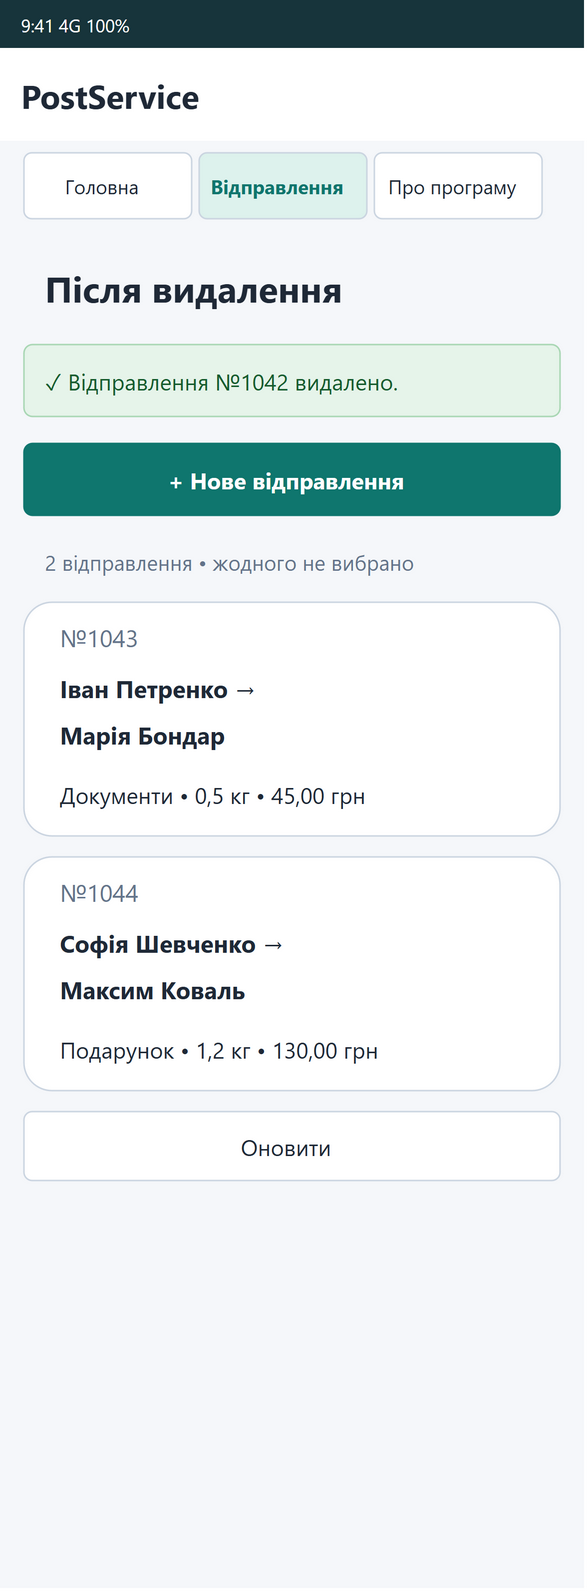

The diagram above was exported from draw.io. Its source (the exported page's mxGraphModel, read from the mxfile embedded in the PNG):
<mxGraphModel dx="390" dy="1060" grid="0" gridSize="10" guides="1" tooltips="1" connect="1" arrows="1" fold="1" page="1" pageScale="1" pageWidth="390" pageHeight="1060" math="0" shadow="0" background="#FFFFFF">
  <root>
    <mxCell id="0" />
    <mxCell id="1" parent="0" />
    <mxCell id="mobile-deleted-c2" value="" vertex="1" parent="1" style="rounded=0;arcSize=12;whiteSpace=wrap;html=0;fillColor=#F5F7FA;strokeColor=none;fontFamily=Segoe UI;fontSize=16;fontColor=#1F2937;fontStyle=0;align=left;verticalAlign=middle;spacingLeft=12;spacingRight=8;spacingTop=2;spacingBottom=2;">
      <mxGeometry x="0" y="0" width="390" height="1060" as="geometry" />
    </mxCell>
    <mxCell id="mobile-deleted-c3" value="9:41                         4G     100%" vertex="1" parent="1" style="rounded=0;arcSize=12;whiteSpace=wrap;html=0;fillColor=#17343B;strokeColor=none;fontFamily=Segoe UI;fontSize=12;fontColor=#FFFFFF;fontStyle=0;align=left;verticalAlign=middle;spacingLeft=12;spacingRight=8;spacingTop=2;spacingBottom=2;">
      <mxGeometry x="0" y="0" width="390" height="32" as="geometry" />
    </mxCell>
    <object id="mobile-deleted-c4" label="PostService" link="data:page/id,mobile-home">
      <mxCell vertex="1" parent="1" style="rounded=0;arcSize=12;whiteSpace=wrap;html=0;fillColor=#FFFFFF;strokeColor=none;fontFamily=Segoe UI;fontSize=22;fontColor=#1F2937;fontStyle=1;align=left;verticalAlign=middle;spacingLeft=12;spacingRight=8;spacingTop=2;spacingBottom=2;">
        <mxGeometry x="0" y="32" width="390" height="62" as="geometry" />
      </mxCell>
    </object>
    <object id="mobile-deleted-c5" label="Головна" link="data:page/id,mobile-home">
      <mxCell vertex="1" parent="1" style="rounded=1;arcSize=12;whiteSpace=wrap;html=0;fillColor=#FFFFFF;strokeColor=#CBD5E1;fontFamily=Segoe UI;fontSize=13;fontColor=#1F2937;fontStyle=0;align=center;verticalAlign=middle;spacingLeft=0;spacingRight=8;spacingTop=2;spacingBottom=2;">
        <mxGeometry x="16" y="102" width="112" height="44" as="geometry" />
      </mxCell>
    </object>
    <object id="mobile-deleted-c6" label="Відправлення" link="data:page/id,mobile-list">
      <mxCell vertex="1" parent="1" style="rounded=1;arcSize=12;whiteSpace=wrap;html=0;fillColor=#DDF2ED;strokeColor=#CBD5E1;fontFamily=Segoe UI;fontSize=13;fontColor=#0F766E;fontStyle=1;align=center;verticalAlign=middle;spacingLeft=0;spacingRight=8;spacingTop=2;spacingBottom=2;">
        <mxGeometry x="133" y="102" width="112" height="44" as="geometry" />
      </mxCell>
    </object>
    <object id="mobile-deleted-c7" label="Про програму" link="data:page/id,mobile-about">
      <mxCell vertex="1" parent="1" style="rounded=1;arcSize=12;whiteSpace=wrap;html=0;fillColor=#FFFFFF;strokeColor=#CBD5E1;fontFamily=Segoe UI;fontSize=13;fontColor=#1F2937;fontStyle=0;align=center;verticalAlign=middle;spacingLeft=0;spacingRight=8;spacingTop=2;spacingBottom=2;">
        <mxGeometry x="250" y="102" width="112" height="44" as="geometry" />
      </mxCell>
    </object>
    <mxCell id="mobile-deleted-c8" value="Після видалення" vertex="1" parent="1" style="rounded=0;arcSize=12;whiteSpace=wrap;html=0;fillColor=none;strokeColor=none;fontFamily=Segoe UI;fontSize=24;fontColor=#1F2937;fontStyle=1;align=left;verticalAlign=middle;spacingLeft=12;spacingRight=8;spacingTop=2;spacingBottom=2;">
      <mxGeometry x="16" y="170" width="358" height="44" as="geometry" />
    </mxCell>
    <mxCell id="mobile-deleted-c9" value="✓  Відправлення №1042 видалено." vertex="1" parent="1" style="rounded=1;arcSize=12;whiteSpace=wrap;html=0;fillColor=#E6F4EA;strokeColor=#A9D7B4;fontFamily=Segoe UI;fontSize=15;fontColor=#175C2E;fontStyle=0;align=left;verticalAlign=middle;spacingLeft=12;spacingRight=8;spacingTop=2;spacingBottom=2;">
      <mxGeometry x="16" y="230" width="358" height="48" as="geometry" />
    </mxCell>
    <object id="mobile-deleted-c10" label="+ Нове відправлення" link="data:page/id,mobile-new">
      <mxCell vertex="1" parent="1" style="rounded=1;arcSize=12;whiteSpace=wrap;html=0;fillColor=#0F766E;strokeColor=#0F766E;fontFamily=Segoe UI;fontSize=15;fontColor=#FFFFFF;fontStyle=1;align=center;verticalAlign=middle;spacingLeft=0;spacingRight=8;spacingTop=2;spacingBottom=2;">
        <mxGeometry x="16" y="296" width="358" height="48" as="geometry" />
      </mxCell>
    </object>
    <mxCell id="mobile-deleted-c11" value="2 відправлення • жодного не вибрано" vertex="1" parent="1" style="rounded=0;arcSize=12;whiteSpace=wrap;html=0;fillColor=none;strokeColor=none;fontFamily=Segoe UI;fontSize=14;fontColor=#64748B;fontStyle=0;align=left;verticalAlign=middle;spacingLeft=12;spacingRight=8;spacingTop=2;spacingBottom=2;">
      <mxGeometry x="16" y="360" width="358" height="30" as="geometry" />
    </mxCell>
    <mxCell id="mobile-deleted-c12" value="" vertex="1" parent="1" style="rounded=1;arcSize=12;whiteSpace=wrap;html=0;fillColor=#FFFFFF;strokeColor=#CBD5E1;fontFamily=Segoe UI;fontSize=16;fontColor=#1F2937;fontStyle=0;align=left;verticalAlign=middle;spacingLeft=12;spacingRight=8;spacingTop=2;spacingBottom=2;">
      <mxGeometry x="16" y="402" width="358" height="156" as="geometry" />
    </mxCell>
    <mxCell id="mobile-deleted-c13" value="№1043" vertex="1" parent="1" style="rounded=0;arcSize=12;whiteSpace=wrap;html=0;fillColor=none;strokeColor=none;fontFamily=Segoe UI;fontSize=16;fontColor=#64748B;fontStyle=0;align=left;verticalAlign=middle;spacingLeft=12;spacingRight=8;spacingTop=2;spacingBottom=2;">
      <mxGeometry x="26" y="410" width="338" height="30" as="geometry" />
    </mxCell>
    <mxCell id="mobile-deleted-c14" value="Іван Петренко →" vertex="1" parent="1" style="rounded=0;arcSize=12;whiteSpace=wrap;html=0;fillColor=none;strokeColor=none;fontFamily=Segoe UI;fontSize=16;fontColor=#1F2937;fontStyle=1;align=left;verticalAlign=middle;spacingLeft=12;spacingRight=8;spacingTop=2;spacingBottom=2;">
      <mxGeometry x="26" y="444" width="338" height="30" as="geometry" />
    </mxCell>
    <mxCell id="mobile-deleted-c15" value="Марія Бондар" vertex="1" parent="1" style="rounded=0;arcSize=12;whiteSpace=wrap;html=0;fillColor=none;strokeColor=none;fontFamily=Segoe UI;fontSize=16;fontColor=#1F2937;fontStyle=1;align=left;verticalAlign=middle;spacingLeft=12;spacingRight=8;spacingTop=2;spacingBottom=2;">
      <mxGeometry x="26" y="475" width="338" height="30" as="geometry" />
    </mxCell>
    <mxCell id="mobile-deleted-c16" value="Документи • 0,5 кг • 45,00 грн" vertex="1" parent="1" style="rounded=0;arcSize=12;whiteSpace=wrap;html=0;fillColor=none;strokeColor=none;fontFamily=Segoe UI;fontSize=15;fontColor=#1F2937;fontStyle=0;align=left;verticalAlign=middle;spacingLeft=12;spacingRight=8;spacingTop=2;spacingBottom=2;">
      <mxGeometry x="26" y="513" width="338" height="34" as="geometry" />
    </mxCell>
    <mxCell id="mobile-deleted-c17" value="" vertex="1" parent="1" style="rounded=1;arcSize=12;whiteSpace=wrap;html=0;fillColor=#FFFFFF;strokeColor=#CBD5E1;fontFamily=Segoe UI;fontSize=16;fontColor=#1F2937;fontStyle=0;align=left;verticalAlign=middle;spacingLeft=12;spacingRight=8;spacingTop=2;spacingBottom=2;">
      <mxGeometry x="16" y="572" width="358" height="156" as="geometry" />
    </mxCell>
    <mxCell id="mobile-deleted-c18" value="№1044" vertex="1" parent="1" style="rounded=0;arcSize=12;whiteSpace=wrap;html=0;fillColor=none;strokeColor=none;fontFamily=Segoe UI;fontSize=16;fontColor=#64748B;fontStyle=0;align=left;verticalAlign=middle;spacingLeft=12;spacingRight=8;spacingTop=2;spacingBottom=2;">
      <mxGeometry x="26" y="580" width="338" height="30" as="geometry" />
    </mxCell>
    <mxCell id="mobile-deleted-c19" value="Софія Шевченко →" vertex="1" parent="1" style="rounded=0;arcSize=12;whiteSpace=wrap;html=0;fillColor=none;strokeColor=none;fontFamily=Segoe UI;fontSize=16;fontColor=#1F2937;fontStyle=1;align=left;verticalAlign=middle;spacingLeft=12;spacingRight=8;spacingTop=2;spacingBottom=2;">
      <mxGeometry x="26" y="614" width="338" height="30" as="geometry" />
    </mxCell>
    <mxCell id="mobile-deleted-c20" value="Максим Коваль" vertex="1" parent="1" style="rounded=0;arcSize=12;whiteSpace=wrap;html=0;fillColor=none;strokeColor=none;fontFamily=Segoe UI;fontSize=16;fontColor=#1F2937;fontStyle=1;align=left;verticalAlign=middle;spacingLeft=12;spacingRight=8;spacingTop=2;spacingBottom=2;">
      <mxGeometry x="26" y="645" width="338" height="30" as="geometry" />
    </mxCell>
    <mxCell id="mobile-deleted-c21" value="Подарунок • 1,2 кг • 130,00 грн" vertex="1" parent="1" style="rounded=0;arcSize=12;whiteSpace=wrap;html=0;fillColor=none;strokeColor=none;fontFamily=Segoe UI;fontSize=15;fontColor=#1F2937;fontStyle=0;align=left;verticalAlign=middle;spacingLeft=12;spacingRight=8;spacingTop=2;spacingBottom=2;">
      <mxGeometry x="26" y="683" width="338" height="34" as="geometry" />
    </mxCell>
    <object id="mobile-deleted-c22" label="Оновити" link="data:page/id,mobile-deleted">
      <mxCell vertex="1" parent="1" style="rounded=1;arcSize=12;whiteSpace=wrap;html=0;fillColor=#FFFFFF;strokeColor=#CBD5E1;fontFamily=Segoe UI;fontSize=15;fontColor=#1F2937;fontStyle=0;align=center;verticalAlign=middle;spacingLeft=0;spacingRight=8;spacingTop=2;spacingBottom=2;">
        <mxGeometry x="16" y="742" width="358" height="46" as="geometry" />
      </mxCell>
    </object>
  </root>
</mxGraphModel>